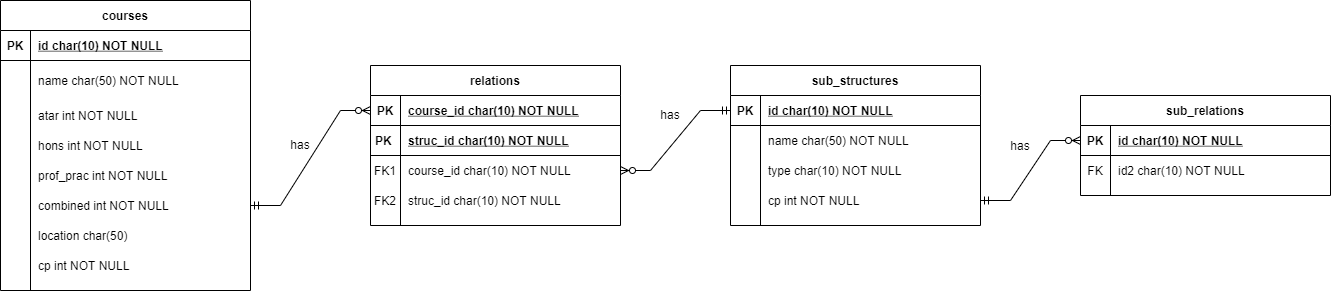

The diagram above was exported from draw.io. Its source (the exported page's mxGraphModel, read from the mxfile embedded in the PNG):
<mxGraphModel dx="2053" dy="645" grid="1" gridSize="10" guides="1" tooltips="1" connect="1" arrows="1" fold="1" page="1" pageScale="1" pageWidth="850" pageHeight="1100" math="0" shadow="0" extFonts="Permanent Marker^https://fonts.googleapis.com/css?family=Permanent+Marker">
  <root>
    <mxCell id="0" />
    <mxCell id="1" parent="0" />
    <mxCell id="C-vyLk0tnHw3VtMMgP7b-2" value="sub_structures" style="shape=table;startSize=30;container=1;collapsible=1;childLayout=tableLayout;fixedRows=1;rowLines=0;fontStyle=1;align=center;resizeLast=1;" parent="1" vertex="1">
      <mxGeometry x="700" y="235" width="250" height="160" as="geometry" />
    </mxCell>
    <mxCell id="C-vyLk0tnHw3VtMMgP7b-3" value="" style="shape=partialRectangle;collapsible=0;dropTarget=0;pointerEvents=0;fillColor=none;points=[[0,0.5],[1,0.5]];portConstraint=eastwest;top=0;left=0;right=0;bottom=1;" parent="C-vyLk0tnHw3VtMMgP7b-2" vertex="1">
      <mxGeometry y="30" width="250" height="30" as="geometry" />
    </mxCell>
    <mxCell id="C-vyLk0tnHw3VtMMgP7b-4" value="PK" style="shape=partialRectangle;overflow=hidden;connectable=0;fillColor=none;top=0;left=0;bottom=0;right=0;fontStyle=1;" parent="C-vyLk0tnHw3VtMMgP7b-3" vertex="1">
      <mxGeometry width="30" height="30" as="geometry">
        <mxRectangle width="30" height="30" as="alternateBounds" />
      </mxGeometry>
    </mxCell>
    <mxCell id="C-vyLk0tnHw3VtMMgP7b-5" value="id char(10) NOT NULL" style="shape=partialRectangle;overflow=hidden;connectable=0;fillColor=none;top=0;left=0;bottom=0;right=0;align=left;spacingLeft=6;fontStyle=5;" parent="C-vyLk0tnHw3VtMMgP7b-3" vertex="1">
      <mxGeometry x="30" width="220" height="30" as="geometry">
        <mxRectangle width="220" height="30" as="alternateBounds" />
      </mxGeometry>
    </mxCell>
    <mxCell id="C-vyLk0tnHw3VtMMgP7b-6" value="" style="shape=partialRectangle;collapsible=0;dropTarget=0;pointerEvents=0;fillColor=none;points=[[0,0.5],[1,0.5]];portConstraint=eastwest;top=0;left=0;right=0;bottom=0;" parent="C-vyLk0tnHw3VtMMgP7b-2" vertex="1">
      <mxGeometry y="60" width="250" height="30" as="geometry" />
    </mxCell>
    <mxCell id="C-vyLk0tnHw3VtMMgP7b-7" value="" style="shape=partialRectangle;overflow=hidden;connectable=0;fillColor=none;top=0;left=0;bottom=0;right=0;" parent="C-vyLk0tnHw3VtMMgP7b-6" vertex="1">
      <mxGeometry width="30" height="30" as="geometry">
        <mxRectangle width="30" height="30" as="alternateBounds" />
      </mxGeometry>
    </mxCell>
    <mxCell id="C-vyLk0tnHw3VtMMgP7b-8" value="name char(50) NOT NULL" style="shape=partialRectangle;overflow=hidden;connectable=0;fillColor=none;top=0;left=0;bottom=0;right=0;align=left;spacingLeft=6;" parent="C-vyLk0tnHw3VtMMgP7b-6" vertex="1">
      <mxGeometry x="30" width="220" height="30" as="geometry">
        <mxRectangle width="220" height="30" as="alternateBounds" />
      </mxGeometry>
    </mxCell>
    <mxCell id="C-vyLk0tnHw3VtMMgP7b-9" value="" style="shape=partialRectangle;collapsible=0;dropTarget=0;pointerEvents=0;fillColor=none;points=[[0,0.5],[1,0.5]];portConstraint=eastwest;top=0;left=0;right=0;bottom=0;" parent="C-vyLk0tnHw3VtMMgP7b-2" vertex="1">
      <mxGeometry y="90" width="250" height="30" as="geometry" />
    </mxCell>
    <mxCell id="C-vyLk0tnHw3VtMMgP7b-10" value="" style="shape=partialRectangle;overflow=hidden;connectable=0;fillColor=none;top=0;left=0;bottom=0;right=0;" parent="C-vyLk0tnHw3VtMMgP7b-9" vertex="1">
      <mxGeometry width="30" height="30" as="geometry">
        <mxRectangle width="30" height="30" as="alternateBounds" />
      </mxGeometry>
    </mxCell>
    <mxCell id="C-vyLk0tnHw3VtMMgP7b-11" value="type char(10) NOT NULL" style="shape=partialRectangle;overflow=hidden;connectable=0;fillColor=none;top=0;left=0;bottom=0;right=0;align=left;spacingLeft=6;" parent="C-vyLk0tnHw3VtMMgP7b-9" vertex="1">
      <mxGeometry x="30" width="220" height="30" as="geometry">
        <mxRectangle width="220" height="30" as="alternateBounds" />
      </mxGeometry>
    </mxCell>
    <mxCell id="yXwo52ypB8YGHFFImHTH-36" style="shape=partialRectangle;collapsible=0;dropTarget=0;pointerEvents=0;fillColor=none;points=[[0,0.5],[1,0.5]];portConstraint=eastwest;top=0;left=0;right=0;bottom=0;" vertex="1" parent="C-vyLk0tnHw3VtMMgP7b-2">
      <mxGeometry y="120" width="250" height="30" as="geometry" />
    </mxCell>
    <mxCell id="yXwo52ypB8YGHFFImHTH-37" style="shape=partialRectangle;overflow=hidden;connectable=0;fillColor=none;top=0;left=0;bottom=0;right=0;" vertex="1" parent="yXwo52ypB8YGHFFImHTH-36">
      <mxGeometry width="30" height="30" as="geometry">
        <mxRectangle width="30" height="30" as="alternateBounds" />
      </mxGeometry>
    </mxCell>
    <mxCell id="yXwo52ypB8YGHFFImHTH-38" value="cp int NOT NULL" style="shape=partialRectangle;overflow=hidden;connectable=0;fillColor=none;top=0;left=0;bottom=0;right=0;align=left;spacingLeft=6;" vertex="1" parent="yXwo52ypB8YGHFFImHTH-36">
      <mxGeometry x="30" width="220" height="30" as="geometry">
        <mxRectangle width="220" height="30" as="alternateBounds" />
      </mxGeometry>
    </mxCell>
    <mxCell id="C-vyLk0tnHw3VtMMgP7b-13" value="relations" style="shape=table;startSize=30;container=1;collapsible=1;childLayout=tableLayout;fixedRows=1;rowLines=0;fontStyle=1;align=center;resizeLast=1;" parent="1" vertex="1">
      <mxGeometry x="340" y="235" width="250" height="160" as="geometry" />
    </mxCell>
    <mxCell id="C-vyLk0tnHw3VtMMgP7b-14" value="" style="shape=partialRectangle;collapsible=0;dropTarget=0;pointerEvents=0;fillColor=none;points=[[0,0.5],[1,0.5]];portConstraint=eastwest;top=0;left=0;right=0;bottom=1;" parent="C-vyLk0tnHw3VtMMgP7b-13" vertex="1">
      <mxGeometry y="30" width="250" height="30" as="geometry" />
    </mxCell>
    <mxCell id="C-vyLk0tnHw3VtMMgP7b-15" value="PK" style="shape=partialRectangle;overflow=hidden;connectable=0;fillColor=none;top=0;left=0;bottom=0;right=0;fontStyle=1;" parent="C-vyLk0tnHw3VtMMgP7b-14" vertex="1">
      <mxGeometry width="30" height="30" as="geometry">
        <mxRectangle width="30" height="30" as="alternateBounds" />
      </mxGeometry>
    </mxCell>
    <mxCell id="C-vyLk0tnHw3VtMMgP7b-16" value="course_id char(10) NOT NULL" style="shape=partialRectangle;overflow=hidden;connectable=0;fillColor=none;top=0;left=0;bottom=0;right=0;align=left;spacingLeft=6;fontStyle=5;" parent="C-vyLk0tnHw3VtMMgP7b-14" vertex="1">
      <mxGeometry x="30" width="220" height="30" as="geometry">
        <mxRectangle width="220" height="30" as="alternateBounds" />
      </mxGeometry>
    </mxCell>
    <mxCell id="yXwo52ypB8YGHFFImHTH-49" style="shape=partialRectangle;collapsible=0;dropTarget=0;pointerEvents=0;fillColor=none;points=[[0,0.5],[1,0.5]];portConstraint=eastwest;top=0;left=0;right=0;bottom=1;" vertex="1" parent="C-vyLk0tnHw3VtMMgP7b-13">
      <mxGeometry y="60" width="250" height="30" as="geometry" />
    </mxCell>
    <mxCell id="yXwo52ypB8YGHFFImHTH-50" value="PK " style="shape=partialRectangle;overflow=hidden;connectable=0;fillColor=none;top=0;left=0;bottom=0;right=0;fontStyle=1;" vertex="1" parent="yXwo52ypB8YGHFFImHTH-49">
      <mxGeometry width="30" height="30" as="geometry">
        <mxRectangle width="30" height="30" as="alternateBounds" />
      </mxGeometry>
    </mxCell>
    <mxCell id="yXwo52ypB8YGHFFImHTH-51" value="struc_id char(10) NOT NULL" style="shape=partialRectangle;overflow=hidden;connectable=0;fillColor=none;top=0;left=0;bottom=0;right=0;align=left;spacingLeft=6;fontStyle=5;" vertex="1" parent="yXwo52ypB8YGHFFImHTH-49">
      <mxGeometry x="30" width="220" height="30" as="geometry">
        <mxRectangle width="220" height="30" as="alternateBounds" />
      </mxGeometry>
    </mxCell>
    <mxCell id="C-vyLk0tnHw3VtMMgP7b-17" value="" style="shape=partialRectangle;collapsible=0;dropTarget=0;pointerEvents=0;fillColor=none;points=[[0,0.5],[1,0.5]];portConstraint=eastwest;top=0;left=0;right=0;bottom=0;" parent="C-vyLk0tnHw3VtMMgP7b-13" vertex="1">
      <mxGeometry y="90" width="250" height="30" as="geometry" />
    </mxCell>
    <mxCell id="C-vyLk0tnHw3VtMMgP7b-18" value="FK1" style="shape=partialRectangle;overflow=hidden;connectable=0;fillColor=none;top=0;left=0;bottom=0;right=0;" parent="C-vyLk0tnHw3VtMMgP7b-17" vertex="1">
      <mxGeometry width="30" height="30" as="geometry">
        <mxRectangle width="30" height="30" as="alternateBounds" />
      </mxGeometry>
    </mxCell>
    <mxCell id="C-vyLk0tnHw3VtMMgP7b-19" value="course_id char(10) NOT NULL" style="shape=partialRectangle;overflow=hidden;connectable=0;fillColor=none;top=0;left=0;bottom=0;right=0;align=left;spacingLeft=6;" parent="C-vyLk0tnHw3VtMMgP7b-17" vertex="1">
      <mxGeometry x="30" width="220" height="30" as="geometry">
        <mxRectangle width="220" height="30" as="alternateBounds" />
      </mxGeometry>
    </mxCell>
    <mxCell id="C-vyLk0tnHw3VtMMgP7b-20" value="" style="shape=partialRectangle;collapsible=0;dropTarget=0;pointerEvents=0;fillColor=none;points=[[0,0.5],[1,0.5]];portConstraint=eastwest;top=0;left=0;right=0;bottom=0;" parent="C-vyLk0tnHw3VtMMgP7b-13" vertex="1">
      <mxGeometry y="120" width="250" height="30" as="geometry" />
    </mxCell>
    <mxCell id="C-vyLk0tnHw3VtMMgP7b-21" value="FK2" style="shape=partialRectangle;overflow=hidden;connectable=0;fillColor=none;top=0;left=0;bottom=0;right=0;" parent="C-vyLk0tnHw3VtMMgP7b-20" vertex="1">
      <mxGeometry width="30" height="30" as="geometry">
        <mxRectangle width="30" height="30" as="alternateBounds" />
      </mxGeometry>
    </mxCell>
    <mxCell id="C-vyLk0tnHw3VtMMgP7b-22" value="struc_id char(10) NOT NULL" style="shape=partialRectangle;overflow=hidden;connectable=0;fillColor=none;top=0;left=0;bottom=0;right=0;align=left;spacingLeft=6;" parent="C-vyLk0tnHw3VtMMgP7b-20" vertex="1">
      <mxGeometry x="30" width="220" height="30" as="geometry">
        <mxRectangle width="220" height="30" as="alternateBounds" />
      </mxGeometry>
    </mxCell>
    <mxCell id="C-vyLk0tnHw3VtMMgP7b-23" value="courses" style="shape=table;startSize=30;container=1;collapsible=1;childLayout=tableLayout;fixedRows=1;rowLines=0;fontStyle=1;align=center;resizeLast=1;" parent="1" vertex="1">
      <mxGeometry x="-30" y="170" width="250" height="290" as="geometry" />
    </mxCell>
    <mxCell id="C-vyLk0tnHw3VtMMgP7b-24" value="" style="shape=partialRectangle;collapsible=0;dropTarget=0;pointerEvents=0;fillColor=none;points=[[0,0.5],[1,0.5]];portConstraint=eastwest;top=0;left=0;right=0;bottom=1;" parent="C-vyLk0tnHw3VtMMgP7b-23" vertex="1">
      <mxGeometry y="30" width="250" height="30" as="geometry" />
    </mxCell>
    <mxCell id="C-vyLk0tnHw3VtMMgP7b-25" value="PK" style="shape=partialRectangle;overflow=hidden;connectable=0;fillColor=none;top=0;left=0;bottom=0;right=0;fontStyle=1;" parent="C-vyLk0tnHw3VtMMgP7b-24" vertex="1">
      <mxGeometry width="30" height="30" as="geometry">
        <mxRectangle width="30" height="30" as="alternateBounds" />
      </mxGeometry>
    </mxCell>
    <mxCell id="C-vyLk0tnHw3VtMMgP7b-26" value="id char(10) NOT NULL" style="shape=partialRectangle;overflow=hidden;connectable=0;fillColor=none;top=0;left=0;bottom=0;right=0;align=left;spacingLeft=6;fontStyle=5;" parent="C-vyLk0tnHw3VtMMgP7b-24" vertex="1">
      <mxGeometry x="30" width="220" height="30" as="geometry">
        <mxRectangle width="220" height="30" as="alternateBounds" />
      </mxGeometry>
    </mxCell>
    <mxCell id="C-vyLk0tnHw3VtMMgP7b-27" value="" style="shape=partialRectangle;collapsible=0;dropTarget=0;pointerEvents=0;fillColor=none;points=[[0,0.5],[1,0.5]];portConstraint=eastwest;top=0;left=0;right=0;bottom=0;" parent="C-vyLk0tnHw3VtMMgP7b-23" vertex="1">
      <mxGeometry y="60" width="250" height="40" as="geometry" />
    </mxCell>
    <mxCell id="C-vyLk0tnHw3VtMMgP7b-28" value="" style="shape=partialRectangle;overflow=hidden;connectable=0;fillColor=none;top=0;left=0;bottom=0;right=0;" parent="C-vyLk0tnHw3VtMMgP7b-27" vertex="1">
      <mxGeometry width="30" height="40" as="geometry">
        <mxRectangle width="30" height="40" as="alternateBounds" />
      </mxGeometry>
    </mxCell>
    <mxCell id="C-vyLk0tnHw3VtMMgP7b-29" value="name char(50) NOT NULL" style="shape=partialRectangle;overflow=hidden;connectable=0;fillColor=none;top=0;left=0;bottom=0;right=0;align=left;spacingLeft=6;" parent="C-vyLk0tnHw3VtMMgP7b-27" vertex="1">
      <mxGeometry x="30" width="220" height="40" as="geometry">
        <mxRectangle width="220" height="40" as="alternateBounds" />
      </mxGeometry>
    </mxCell>
    <mxCell id="yXwo52ypB8YGHFFImHTH-18" style="shape=partialRectangle;collapsible=0;dropTarget=0;pointerEvents=0;fillColor=none;points=[[0,0.5],[1,0.5]];portConstraint=eastwest;top=0;left=0;right=0;bottom=0;" vertex="1" parent="C-vyLk0tnHw3VtMMgP7b-23">
      <mxGeometry y="100" width="250" height="30" as="geometry" />
    </mxCell>
    <mxCell id="yXwo52ypB8YGHFFImHTH-19" style="shape=partialRectangle;overflow=hidden;connectable=0;fillColor=none;top=0;left=0;bottom=0;right=0;" vertex="1" parent="yXwo52ypB8YGHFFImHTH-18">
      <mxGeometry width="30" height="30" as="geometry">
        <mxRectangle width="30" height="30" as="alternateBounds" />
      </mxGeometry>
    </mxCell>
    <mxCell id="yXwo52ypB8YGHFFImHTH-20" value="atar int NOT NULL" style="shape=partialRectangle;overflow=hidden;connectable=0;fillColor=none;top=0;left=0;bottom=0;right=0;align=left;spacingLeft=6;" vertex="1" parent="yXwo52ypB8YGHFFImHTH-18">
      <mxGeometry x="30" width="220" height="30" as="geometry">
        <mxRectangle width="220" height="30" as="alternateBounds" />
      </mxGeometry>
    </mxCell>
    <mxCell id="yXwo52ypB8YGHFFImHTH-21" style="shape=partialRectangle;collapsible=0;dropTarget=0;pointerEvents=0;fillColor=none;points=[[0,0.5],[1,0.5]];portConstraint=eastwest;top=0;left=0;right=0;bottom=0;" vertex="1" parent="C-vyLk0tnHw3VtMMgP7b-23">
      <mxGeometry y="130" width="250" height="30" as="geometry" />
    </mxCell>
    <mxCell id="yXwo52ypB8YGHFFImHTH-22" value="" style="shape=partialRectangle;overflow=hidden;connectable=0;fillColor=none;top=0;left=0;bottom=0;right=0;" vertex="1" parent="yXwo52ypB8YGHFFImHTH-21">
      <mxGeometry width="30" height="30" as="geometry">
        <mxRectangle width="30" height="30" as="alternateBounds" />
      </mxGeometry>
    </mxCell>
    <mxCell id="yXwo52ypB8YGHFFImHTH-23" value="hons int NOT NULL   " style="shape=partialRectangle;overflow=hidden;connectable=0;fillColor=none;top=0;left=0;bottom=0;right=0;align=left;spacingLeft=6;" vertex="1" parent="yXwo52ypB8YGHFFImHTH-21">
      <mxGeometry x="30" width="220" height="30" as="geometry">
        <mxRectangle width="220" height="30" as="alternateBounds" />
      </mxGeometry>
    </mxCell>
    <mxCell id="yXwo52ypB8YGHFFImHTH-24" style="shape=partialRectangle;collapsible=0;dropTarget=0;pointerEvents=0;fillColor=none;points=[[0,0.5],[1,0.5]];portConstraint=eastwest;top=0;left=0;right=0;bottom=0;" vertex="1" parent="C-vyLk0tnHw3VtMMgP7b-23">
      <mxGeometry y="160" width="250" height="30" as="geometry" />
    </mxCell>
    <mxCell id="yXwo52ypB8YGHFFImHTH-25" style="shape=partialRectangle;overflow=hidden;connectable=0;fillColor=none;top=0;left=0;bottom=0;right=0;" vertex="1" parent="yXwo52ypB8YGHFFImHTH-24">
      <mxGeometry width="30" height="30" as="geometry">
        <mxRectangle width="30" height="30" as="alternateBounds" />
      </mxGeometry>
    </mxCell>
    <mxCell id="yXwo52ypB8YGHFFImHTH-26" value="prof_prac int NOT NULL" style="shape=partialRectangle;overflow=hidden;connectable=0;fillColor=none;top=0;left=0;bottom=0;right=0;align=left;spacingLeft=6;" vertex="1" parent="yXwo52ypB8YGHFFImHTH-24">
      <mxGeometry x="30" width="220" height="30" as="geometry">
        <mxRectangle width="220" height="30" as="alternateBounds" />
      </mxGeometry>
    </mxCell>
    <mxCell id="yXwo52ypB8YGHFFImHTH-27" style="shape=partialRectangle;collapsible=0;dropTarget=0;pointerEvents=0;fillColor=none;points=[[0,0.5],[1,0.5]];portConstraint=eastwest;top=0;left=0;right=0;bottom=0;" vertex="1" parent="C-vyLk0tnHw3VtMMgP7b-23">
      <mxGeometry y="190" width="250" height="30" as="geometry" />
    </mxCell>
    <mxCell id="yXwo52ypB8YGHFFImHTH-28" style="shape=partialRectangle;overflow=hidden;connectable=0;fillColor=none;top=0;left=0;bottom=0;right=0;" vertex="1" parent="yXwo52ypB8YGHFFImHTH-27">
      <mxGeometry width="30" height="30" as="geometry">
        <mxRectangle width="30" height="30" as="alternateBounds" />
      </mxGeometry>
    </mxCell>
    <mxCell id="yXwo52ypB8YGHFFImHTH-29" value="combined int NOT NULL" style="shape=partialRectangle;overflow=hidden;connectable=0;fillColor=none;top=0;left=0;bottom=0;right=0;align=left;spacingLeft=6;" vertex="1" parent="yXwo52ypB8YGHFFImHTH-27">
      <mxGeometry x="30" width="220" height="30" as="geometry">
        <mxRectangle width="220" height="30" as="alternateBounds" />
      </mxGeometry>
    </mxCell>
    <mxCell id="yXwo52ypB8YGHFFImHTH-30" style="shape=partialRectangle;collapsible=0;dropTarget=0;pointerEvents=0;fillColor=none;points=[[0,0.5],[1,0.5]];portConstraint=eastwest;top=0;left=0;right=0;bottom=0;" vertex="1" parent="C-vyLk0tnHw3VtMMgP7b-23">
      <mxGeometry y="220" width="250" height="30" as="geometry" />
    </mxCell>
    <mxCell id="yXwo52ypB8YGHFFImHTH-31" style="shape=partialRectangle;overflow=hidden;connectable=0;fillColor=none;top=0;left=0;bottom=0;right=0;" vertex="1" parent="yXwo52ypB8YGHFFImHTH-30">
      <mxGeometry width="30" height="30" as="geometry">
        <mxRectangle width="30" height="30" as="alternateBounds" />
      </mxGeometry>
    </mxCell>
    <mxCell id="yXwo52ypB8YGHFFImHTH-32" value="location char(50)" style="shape=partialRectangle;overflow=hidden;connectable=0;fillColor=none;top=0;left=0;bottom=0;right=0;align=left;spacingLeft=6;" vertex="1" parent="yXwo52ypB8YGHFFImHTH-30">
      <mxGeometry x="30" width="220" height="30" as="geometry">
        <mxRectangle width="220" height="30" as="alternateBounds" />
      </mxGeometry>
    </mxCell>
    <mxCell id="yXwo52ypB8YGHFFImHTH-33" style="shape=partialRectangle;collapsible=0;dropTarget=0;pointerEvents=0;fillColor=none;points=[[0,0.5],[1,0.5]];portConstraint=eastwest;top=0;left=0;right=0;bottom=0;" vertex="1" parent="C-vyLk0tnHw3VtMMgP7b-23">
      <mxGeometry y="250" width="250" height="30" as="geometry" />
    </mxCell>
    <mxCell id="yXwo52ypB8YGHFFImHTH-34" style="shape=partialRectangle;overflow=hidden;connectable=0;fillColor=none;top=0;left=0;bottom=0;right=0;" vertex="1" parent="yXwo52ypB8YGHFFImHTH-33">
      <mxGeometry width="30" height="30" as="geometry">
        <mxRectangle width="30" height="30" as="alternateBounds" />
      </mxGeometry>
    </mxCell>
    <mxCell id="yXwo52ypB8YGHFFImHTH-35" value="cp int NOT NULL" style="shape=partialRectangle;overflow=hidden;connectable=0;fillColor=none;top=0;left=0;bottom=0;right=0;align=left;spacingLeft=6;" vertex="1" parent="yXwo52ypB8YGHFFImHTH-33">
      <mxGeometry x="30" width="220" height="30" as="geometry">
        <mxRectangle width="220" height="30" as="alternateBounds" />
      </mxGeometry>
    </mxCell>
    <mxCell id="yXwo52ypB8YGHFFImHTH-65" value="sub_relations" style="shape=table;startSize=30;container=1;collapsible=1;childLayout=tableLayout;fixedRows=1;rowLines=0;fontStyle=1;align=center;resizeLast=1;" vertex="1" parent="1">
      <mxGeometry x="1050" y="265" width="250" height="100" as="geometry" />
    </mxCell>
    <mxCell id="yXwo52ypB8YGHFFImHTH-66" value="" style="shape=partialRectangle;collapsible=0;dropTarget=0;pointerEvents=0;fillColor=none;points=[[0,0.5],[1,0.5]];portConstraint=eastwest;top=0;left=0;right=0;bottom=1;" vertex="1" parent="yXwo52ypB8YGHFFImHTH-65">
      <mxGeometry y="30" width="250" height="30" as="geometry" />
    </mxCell>
    <mxCell id="yXwo52ypB8YGHFFImHTH-67" value="PK" style="shape=partialRectangle;overflow=hidden;connectable=0;fillColor=none;top=0;left=0;bottom=0;right=0;fontStyle=1;" vertex="1" parent="yXwo52ypB8YGHFFImHTH-66">
      <mxGeometry width="30" height="30" as="geometry">
        <mxRectangle width="30" height="30" as="alternateBounds" />
      </mxGeometry>
    </mxCell>
    <mxCell id="yXwo52ypB8YGHFFImHTH-68" value="id char(10) NOT NULL" style="shape=partialRectangle;overflow=hidden;connectable=0;fillColor=none;top=0;left=0;bottom=0;right=0;align=left;spacingLeft=6;fontStyle=5;" vertex="1" parent="yXwo52ypB8YGHFFImHTH-66">
      <mxGeometry x="30" width="220" height="30" as="geometry">
        <mxRectangle width="220" height="30" as="alternateBounds" />
      </mxGeometry>
    </mxCell>
    <mxCell id="yXwo52ypB8YGHFFImHTH-75" value="" style="shape=partialRectangle;collapsible=0;dropTarget=0;pointerEvents=0;fillColor=none;points=[[0,0.5],[1,0.5]];portConstraint=eastwest;top=0;left=0;right=0;bottom=0;" vertex="1" parent="yXwo52ypB8YGHFFImHTH-65">
      <mxGeometry y="60" width="250" height="30" as="geometry" />
    </mxCell>
    <mxCell id="yXwo52ypB8YGHFFImHTH-76" value="FK" style="shape=partialRectangle;overflow=hidden;connectable=0;fillColor=none;top=0;left=0;bottom=0;right=0;" vertex="1" parent="yXwo52ypB8YGHFFImHTH-75">
      <mxGeometry width="30" height="30" as="geometry">
        <mxRectangle width="30" height="30" as="alternateBounds" />
      </mxGeometry>
    </mxCell>
    <mxCell id="yXwo52ypB8YGHFFImHTH-77" value="id2 char(10) NOT NULL" style="shape=partialRectangle;overflow=hidden;connectable=0;fillColor=none;top=0;left=0;bottom=0;right=0;align=left;spacingLeft=6;" vertex="1" parent="yXwo52ypB8YGHFFImHTH-75">
      <mxGeometry x="30" width="220" height="30" as="geometry">
        <mxRectangle width="220" height="30" as="alternateBounds" />
      </mxGeometry>
    </mxCell>
    <mxCell id="yXwo52ypB8YGHFFImHTH-79" value="" style="edgeStyle=entityRelationEdgeStyle;fontSize=12;html=1;endArrow=ERzeroToMany;startArrow=ERmandOne;rounded=0;exitX=1;exitY=0.5;exitDx=0;exitDy=0;entryX=0;entryY=0.5;entryDx=0;entryDy=0;" edge="1" parent="1" source="yXwo52ypB8YGHFFImHTH-27" target="C-vyLk0tnHw3VtMMgP7b-14">
      <mxGeometry width="100" height="100" relative="1" as="geometry">
        <mxPoint x="230" y="380" as="sourcePoint" />
        <mxPoint x="330" y="280" as="targetPoint" />
      </mxGeometry>
    </mxCell>
    <mxCell id="yXwo52ypB8YGHFFImHTH-80" value="" style="edgeStyle=entityRelationEdgeStyle;fontSize=12;html=1;endArrow=ERzeroToMany;startArrow=ERmandOne;rounded=0;entryX=1;entryY=0.5;entryDx=0;entryDy=0;exitX=0;exitY=0.5;exitDx=0;exitDy=0;" edge="1" parent="1" source="C-vyLk0tnHw3VtMMgP7b-3" target="C-vyLk0tnHw3VtMMgP7b-17">
      <mxGeometry width="100" height="100" relative="1" as="geometry">
        <mxPoint x="560" y="600" as="sourcePoint" />
        <mxPoint x="660" y="500" as="targetPoint" />
      </mxGeometry>
    </mxCell>
    <mxCell id="yXwo52ypB8YGHFFImHTH-81" value="" style="edgeStyle=entityRelationEdgeStyle;fontSize=12;html=1;endArrow=ERzeroToMany;startArrow=ERmandOne;rounded=0;exitX=1;exitY=0.5;exitDx=0;exitDy=0;entryX=0;entryY=0.5;entryDx=0;entryDy=0;" edge="1" parent="1" source="yXwo52ypB8YGHFFImHTH-36" target="yXwo52ypB8YGHFFImHTH-66">
      <mxGeometry width="100" height="100" relative="1" as="geometry">
        <mxPoint x="980" y="480" as="sourcePoint" />
        <mxPoint x="1080" y="380" as="targetPoint" />
      </mxGeometry>
    </mxCell>
    <mxCell id="yXwo52ypB8YGHFFImHTH-82" value="has" style="text;html=1;strokeColor=none;fillColor=none;align=center;verticalAlign=middle;whiteSpace=wrap;rounded=0;" vertex="1" parent="1">
      <mxGeometry x="240" y="299" width="60" height="30" as="geometry" />
    </mxCell>
    <mxCell id="yXwo52ypB8YGHFFImHTH-83" value="has" style="text;html=1;strokeColor=none;fillColor=none;align=center;verticalAlign=middle;whiteSpace=wrap;rounded=0;" vertex="1" parent="1">
      <mxGeometry x="610" y="269" width="60" height="30" as="geometry" />
    </mxCell>
    <mxCell id="yXwo52ypB8YGHFFImHTH-84" value="has" style="text;html=1;strokeColor=none;fillColor=none;align=center;verticalAlign=middle;whiteSpace=wrap;rounded=0;" vertex="1" parent="1">
      <mxGeometry x="960" y="300" width="60" height="30" as="geometry" />
    </mxCell>
  </root>
</mxGraphModel>